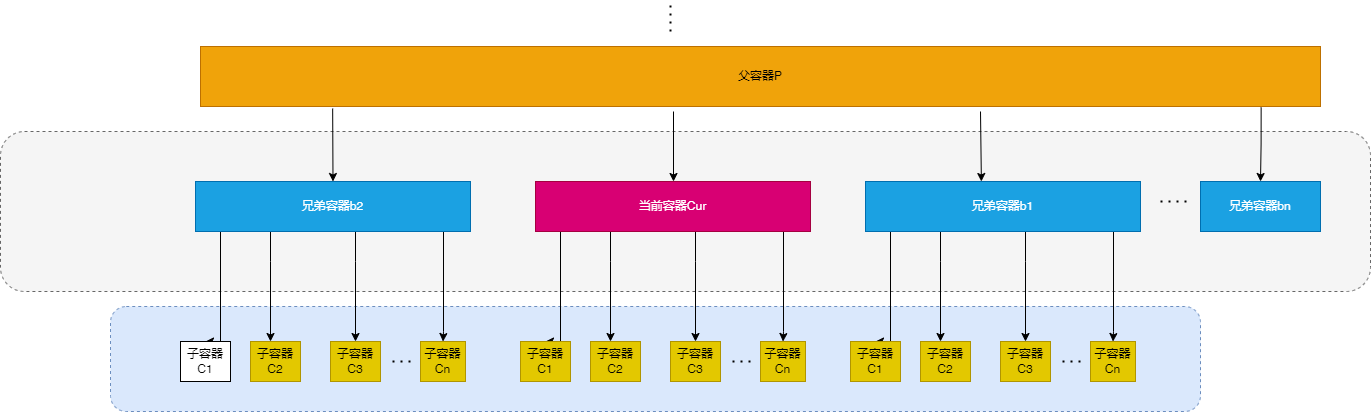

The diagram above was exported from draw.io. Its source (the exported page's mxGraphModel, read from the mxfile embedded in the PNG):
<mxGraphModel dx="868" dy="553" grid="1" gridSize="10" guides="1" tooltips="1" connect="1" arrows="1" fold="1" page="1" pageScale="1" pageWidth="1100" pageHeight="850" background="none" math="0" shadow="0">
  <root>
    <mxCell id="0" />
    <mxCell id="1" parent="0" />
    <mxCell id="hyQBwJ3zmp3RD8dS65na-51" value="" style="rounded=1;whiteSpace=wrap;html=1;shadow=0;glass=0;sketch=0;dashed=1;fillColor=#dae8fc;strokeColor=#6c8ebf;" vertex="1" parent="1">
      <mxGeometry x="150" y="345" width="1090" height="105" as="geometry" />
    </mxCell>
    <mxCell id="hyQBwJ3zmp3RD8dS65na-50" value="" style="rounded=1;whiteSpace=wrap;html=1;shadow=0;glass=0;sketch=0;dashed=1;fillColor=#f5f5f5;fontColor=#333333;strokeColor=#666666;" vertex="1" parent="1">
      <mxGeometry x="40" y="170" width="1370" height="160" as="geometry" />
    </mxCell>
    <mxCell id="hyQBwJ3zmp3RD8dS65na-3" style="edgeStyle=orthogonalEdgeStyle;rounded=0;orthogonalLoop=1;jettySize=auto;html=1;entryX=0.5;entryY=0;entryDx=0;entryDy=0;" edge="1" parent="1" source="hyQBwJ3zmp3RD8dS65na-1" target="hyQBwJ3zmp3RD8dS65na-2">
      <mxGeometry relative="1" as="geometry">
        <Array as="points">
          <mxPoint x="600" y="380" />
        </Array>
      </mxGeometry>
    </mxCell>
    <mxCell id="hyQBwJ3zmp3RD8dS65na-6" style="edgeStyle=orthogonalEdgeStyle;rounded=0;orthogonalLoop=1;jettySize=auto;html=1;" edge="1" parent="1" source="hyQBwJ3zmp3RD8dS65na-1" target="hyQBwJ3zmp3RD8dS65na-4">
      <mxGeometry relative="1" as="geometry">
        <Array as="points">
          <mxPoint x="650" y="300" />
          <mxPoint x="650" y="300" />
        </Array>
      </mxGeometry>
    </mxCell>
    <mxCell id="hyQBwJ3zmp3RD8dS65na-8" style="edgeStyle=orthogonalEdgeStyle;rounded=0;orthogonalLoop=1;jettySize=auto;html=1;entryX=0.5;entryY=0;entryDx=0;entryDy=0;exitX=0.917;exitY=1;exitDx=0;exitDy=0;exitPerimeter=0;" edge="1" parent="1" source="hyQBwJ3zmp3RD8dS65na-1" target="hyQBwJ3zmp3RD8dS65na-5">
      <mxGeometry relative="1" as="geometry">
        <Array as="points">
          <mxPoint x="823" y="270" />
          <mxPoint x="823" y="370" />
        </Array>
      </mxGeometry>
    </mxCell>
    <mxCell id="hyQBwJ3zmp3RD8dS65na-11" style="edgeStyle=orthogonalEdgeStyle;rounded=0;orthogonalLoop=1;jettySize=auto;html=1;" edge="1" parent="1" source="hyQBwJ3zmp3RD8dS65na-1" target="hyQBwJ3zmp3RD8dS65na-10">
      <mxGeometry relative="1" as="geometry">
        <Array as="points">
          <mxPoint x="735" y="300" />
          <mxPoint x="735" y="300" />
        </Array>
      </mxGeometry>
    </mxCell>
    <mxCell id="hyQBwJ3zmp3RD8dS65na-1" value="当前容器Cur" style="rounded=0;whiteSpace=wrap;html=1;fillColor=#d80073;fontColor=#ffffff;strokeColor=#A50040;" vertex="1" parent="1">
      <mxGeometry x="575" y="220" width="275" height="50" as="geometry" />
    </mxCell>
    <mxCell id="hyQBwJ3zmp3RD8dS65na-2" value="子容器C1" style="rounded=0;whiteSpace=wrap;html=1;fillColor=#e3c800;fontColor=#000000;strokeColor=#B09500;" vertex="1" parent="1">
      <mxGeometry x="560" y="380" width="50" height="40" as="geometry" />
    </mxCell>
    <mxCell id="hyQBwJ3zmp3RD8dS65na-4" value="子容器C2" style="rounded=0;whiteSpace=wrap;html=1;fillColor=#e3c800;fontColor=#000000;strokeColor=#B09500;" vertex="1" parent="1">
      <mxGeometry x="630" y="380" width="50" height="40" as="geometry" />
    </mxCell>
    <mxCell id="hyQBwJ3zmp3RD8dS65na-5" value="子容器Cn" style="rounded=0;whiteSpace=wrap;html=1;fillColor=#e3c800;fontColor=#000000;strokeColor=#B09500;" vertex="1" parent="1">
      <mxGeometry x="800" y="380" width="45" height="40" as="geometry" />
    </mxCell>
    <mxCell id="hyQBwJ3zmp3RD8dS65na-10" value="子容器C3" style="rounded=0;whiteSpace=wrap;html=1;fillColor=#e3c800;fontColor=#000000;strokeColor=#B09500;" vertex="1" parent="1">
      <mxGeometry x="710" y="380" width="50" height="40" as="geometry" />
    </mxCell>
    <mxCell id="hyQBwJ3zmp3RD8dS65na-14" value="" style="endArrow=none;dashed=1;html=1;dashPattern=1 3;strokeWidth=2;rounded=0;" edge="1" parent="1">
      <mxGeometry width="50" height="50" relative="1" as="geometry">
        <mxPoint x="790" y="400" as="sourcePoint" />
        <mxPoint x="770" y="400" as="targetPoint" />
      </mxGeometry>
    </mxCell>
    <mxCell id="hyQBwJ3zmp3RD8dS65na-47" value="" style="edgeStyle=orthogonalEdgeStyle;rounded=0;orthogonalLoop=1;jettySize=auto;html=1;exitX=0.947;exitY=1.017;exitDx=0;exitDy=0;exitPerimeter=0;" edge="1" parent="1" source="hyQBwJ3zmp3RD8dS65na-16" target="hyQBwJ3zmp3RD8dS65na-46">
      <mxGeometry relative="1" as="geometry" />
    </mxCell>
    <mxCell id="hyQBwJ3zmp3RD8dS65na-16" value="父容器P" style="whiteSpace=wrap;html=1;rounded=0;fillColor=#f0a30a;fontColor=#000000;strokeColor=#BD7000;" vertex="1" parent="1">
      <mxGeometry x="240" y="85" width="1120" height="60" as="geometry" />
    </mxCell>
    <mxCell id="hyQBwJ3zmp3RD8dS65na-20" style="edgeStyle=orthogonalEdgeStyle;rounded=0;orthogonalLoop=1;jettySize=auto;html=1;entryX=0.5;entryY=0;entryDx=0;entryDy=0;" edge="1" parent="1" source="hyQBwJ3zmp3RD8dS65na-24" target="hyQBwJ3zmp3RD8dS65na-25">
      <mxGeometry relative="1" as="geometry">
        <Array as="points">
          <mxPoint x="930" y="380" />
        </Array>
      </mxGeometry>
    </mxCell>
    <mxCell id="hyQBwJ3zmp3RD8dS65na-21" style="edgeStyle=orthogonalEdgeStyle;rounded=0;orthogonalLoop=1;jettySize=auto;html=1;" edge="1" parent="1" source="hyQBwJ3zmp3RD8dS65na-24" target="hyQBwJ3zmp3RD8dS65na-26">
      <mxGeometry relative="1" as="geometry">
        <Array as="points">
          <mxPoint x="980" y="300" />
          <mxPoint x="980" y="300" />
        </Array>
      </mxGeometry>
    </mxCell>
    <mxCell id="hyQBwJ3zmp3RD8dS65na-22" style="edgeStyle=orthogonalEdgeStyle;rounded=0;orthogonalLoop=1;jettySize=auto;html=1;entryX=0.5;entryY=0;entryDx=0;entryDy=0;exitX=0.917;exitY=1;exitDx=0;exitDy=0;exitPerimeter=0;" edge="1" parent="1" source="hyQBwJ3zmp3RD8dS65na-24" target="hyQBwJ3zmp3RD8dS65na-27">
      <mxGeometry relative="1" as="geometry">
        <Array as="points">
          <mxPoint x="1153" y="270" />
          <mxPoint x="1153" y="370" />
        </Array>
      </mxGeometry>
    </mxCell>
    <mxCell id="hyQBwJ3zmp3RD8dS65na-23" style="edgeStyle=orthogonalEdgeStyle;rounded=0;orthogonalLoop=1;jettySize=auto;html=1;" edge="1" parent="1" source="hyQBwJ3zmp3RD8dS65na-24" target="hyQBwJ3zmp3RD8dS65na-28">
      <mxGeometry relative="1" as="geometry">
        <Array as="points">
          <mxPoint x="1065" y="300" />
          <mxPoint x="1065" y="300" />
        </Array>
      </mxGeometry>
    </mxCell>
    <mxCell id="hyQBwJ3zmp3RD8dS65na-24" value="兄弟容器b1" style="rounded=0;whiteSpace=wrap;html=1;fillColor=#1ba1e2;fontColor=#ffffff;strokeColor=#006EAF;" vertex="1" parent="1">
      <mxGeometry x="905" y="220" width="275" height="50" as="geometry" />
    </mxCell>
    <mxCell id="hyQBwJ3zmp3RD8dS65na-25" value="子容器C1" style="rounded=0;whiteSpace=wrap;html=1;fillColor=#e3c800;fontColor=#000000;strokeColor=#B09500;" vertex="1" parent="1">
      <mxGeometry x="890" y="380" width="50" height="40" as="geometry" />
    </mxCell>
    <mxCell id="hyQBwJ3zmp3RD8dS65na-26" value="子容器C2" style="rounded=0;whiteSpace=wrap;html=1;fillColor=#e3c800;fontColor=#000000;strokeColor=#B09500;" vertex="1" parent="1">
      <mxGeometry x="960" y="380" width="50" height="40" as="geometry" />
    </mxCell>
    <mxCell id="hyQBwJ3zmp3RD8dS65na-27" value="子容器Cn" style="rounded=0;whiteSpace=wrap;html=1;fillColor=#e3c800;fontColor=#000000;strokeColor=#B09500;" vertex="1" parent="1">
      <mxGeometry x="1130" y="380" width="45" height="40" as="geometry" />
    </mxCell>
    <mxCell id="hyQBwJ3zmp3RD8dS65na-28" value="子容器C3" style="rounded=0;whiteSpace=wrap;html=1;fillColor=#e3c800;fontColor=#000000;strokeColor=#B09500;" vertex="1" parent="1">
      <mxGeometry x="1040" y="380" width="50" height="40" as="geometry" />
    </mxCell>
    <mxCell id="hyQBwJ3zmp3RD8dS65na-29" value="" style="endArrow=none;dashed=1;html=1;dashPattern=1 3;strokeWidth=2;rounded=0;" edge="1" parent="1">
      <mxGeometry width="50" height="50" relative="1" as="geometry">
        <mxPoint x="1120" y="400" as="sourcePoint" />
        <mxPoint x="1100" y="400" as="targetPoint" />
      </mxGeometry>
    </mxCell>
    <mxCell id="hyQBwJ3zmp3RD8dS65na-30" style="edgeStyle=orthogonalEdgeStyle;rounded=0;orthogonalLoop=1;jettySize=auto;html=1;entryX=0.5;entryY=0;entryDx=0;entryDy=0;" edge="1" parent="1" source="hyQBwJ3zmp3RD8dS65na-34" target="hyQBwJ3zmp3RD8dS65na-35">
      <mxGeometry relative="1" as="geometry">
        <Array as="points">
          <mxPoint x="260" y="380" />
        </Array>
      </mxGeometry>
    </mxCell>
    <mxCell id="hyQBwJ3zmp3RD8dS65na-31" style="edgeStyle=orthogonalEdgeStyle;rounded=0;orthogonalLoop=1;jettySize=auto;html=1;" edge="1" parent="1" source="hyQBwJ3zmp3RD8dS65na-34" target="hyQBwJ3zmp3RD8dS65na-36">
      <mxGeometry relative="1" as="geometry">
        <Array as="points">
          <mxPoint x="310" y="300" />
          <mxPoint x="310" y="300" />
        </Array>
      </mxGeometry>
    </mxCell>
    <mxCell id="hyQBwJ3zmp3RD8dS65na-32" style="edgeStyle=orthogonalEdgeStyle;rounded=0;orthogonalLoop=1;jettySize=auto;html=1;entryX=0.5;entryY=0;entryDx=0;entryDy=0;exitX=0.917;exitY=1;exitDx=0;exitDy=0;exitPerimeter=0;" edge="1" parent="1" source="hyQBwJ3zmp3RD8dS65na-34" target="hyQBwJ3zmp3RD8dS65na-37">
      <mxGeometry relative="1" as="geometry">
        <Array as="points">
          <mxPoint x="483" y="270" />
          <mxPoint x="483" y="370" />
        </Array>
      </mxGeometry>
    </mxCell>
    <mxCell id="hyQBwJ3zmp3RD8dS65na-33" style="edgeStyle=orthogonalEdgeStyle;rounded=0;orthogonalLoop=1;jettySize=auto;html=1;" edge="1" parent="1" source="hyQBwJ3zmp3RD8dS65na-34" target="hyQBwJ3zmp3RD8dS65na-38">
      <mxGeometry relative="1" as="geometry">
        <Array as="points">
          <mxPoint x="395" y="300" />
          <mxPoint x="395" y="300" />
        </Array>
      </mxGeometry>
    </mxCell>
    <mxCell id="hyQBwJ3zmp3RD8dS65na-34" value="兄弟容器b2" style="rounded=0;whiteSpace=wrap;html=1;fillColor=#1ba1e2;fontColor=#ffffff;strokeColor=#006EAF;" vertex="1" parent="1">
      <mxGeometry x="235" y="220" width="275" height="50" as="geometry" />
    </mxCell>
    <mxCell id="hyQBwJ3zmp3RD8dS65na-35" value="子容器C1" style="rounded=0;whiteSpace=wrap;html=1;" vertex="1" parent="1">
      <mxGeometry x="220" y="380" width="50" height="40" as="geometry" />
    </mxCell>
    <mxCell id="hyQBwJ3zmp3RD8dS65na-36" value="子容器C2" style="rounded=0;whiteSpace=wrap;html=1;fillColor=#e3c800;fontColor=#000000;strokeColor=#B09500;" vertex="1" parent="1">
      <mxGeometry x="290" y="380" width="50" height="40" as="geometry" />
    </mxCell>
    <mxCell id="hyQBwJ3zmp3RD8dS65na-37" value="子容器Cn" style="rounded=0;whiteSpace=wrap;html=1;fillColor=#e3c800;fontColor=#000000;strokeColor=#B09500;" vertex="1" parent="1">
      <mxGeometry x="460" y="380" width="45" height="40" as="geometry" />
    </mxCell>
    <mxCell id="hyQBwJ3zmp3RD8dS65na-38" value="子容器C3" style="rounded=0;whiteSpace=wrap;html=1;fillColor=#e3c800;fontColor=#000000;strokeColor=#B09500;" vertex="1" parent="1">
      <mxGeometry x="370" y="380" width="50" height="40" as="geometry" />
    </mxCell>
    <mxCell id="hyQBwJ3zmp3RD8dS65na-39" value="" style="endArrow=none;dashed=1;html=1;dashPattern=1 3;strokeWidth=2;rounded=0;" edge="1" parent="1">
      <mxGeometry width="50" height="50" relative="1" as="geometry">
        <mxPoint x="450" y="400" as="sourcePoint" />
        <mxPoint x="430" y="400" as="targetPoint" />
      </mxGeometry>
    </mxCell>
    <mxCell id="hyQBwJ3zmp3RD8dS65na-42" value="" style="endArrow=none;dashed=1;html=1;dashPattern=1 3;strokeWidth=2;rounded=0;" edge="1" parent="1">
      <mxGeometry width="50" height="50" relative="1" as="geometry">
        <mxPoint x="710" y="70" as="sourcePoint" />
        <mxPoint x="710" y="40" as="targetPoint" />
      </mxGeometry>
    </mxCell>
    <mxCell id="hyQBwJ3zmp3RD8dS65na-43" value="" style="endArrow=classic;html=1;rounded=0;entryX=0.5;entryY=0;entryDx=0;entryDy=0;exitX=0.118;exitY=1.033;exitDx=0;exitDy=0;exitPerimeter=0;" edge="1" parent="1" source="hyQBwJ3zmp3RD8dS65na-16" target="hyQBwJ3zmp3RD8dS65na-34">
      <mxGeometry width="50" height="50" relative="1" as="geometry">
        <mxPoint x="450" y="150" as="sourcePoint" />
        <mxPoint x="430" y="190" as="targetPoint" />
      </mxGeometry>
    </mxCell>
    <mxCell id="hyQBwJ3zmp3RD8dS65na-44" value="" style="endArrow=classic;html=1;rounded=0;entryX=0.785;entryY=0;entryDx=0;entryDy=0;entryPerimeter=0;" edge="1" parent="1">
      <mxGeometry width="50" height="50" relative="1" as="geometry">
        <mxPoint x="1020" y="150" as="sourcePoint" />
        <mxPoint x="1020.875" y="220" as="targetPoint" />
      </mxGeometry>
    </mxCell>
    <mxCell id="hyQBwJ3zmp3RD8dS65na-17" value="" style="edgeStyle=orthogonalEdgeStyle;rounded=0;orthogonalLoop=1;jettySize=auto;html=1;" edge="1" parent="1">
      <mxGeometry relative="1" as="geometry">
        <mxPoint x="713" y="150" as="sourcePoint" />
        <mxPoint x="713" y="220" as="targetPoint" />
      </mxGeometry>
    </mxCell>
    <mxCell id="hyQBwJ3zmp3RD8dS65na-46" value="兄弟容器bn" style="whiteSpace=wrap;html=1;rounded=0;fillColor=#1ba1e2;fontColor=#ffffff;strokeColor=#006EAF;" vertex="1" parent="1">
      <mxGeometry x="1240" y="220" width="120" height="50" as="geometry" />
    </mxCell>
    <mxCell id="hyQBwJ3zmp3RD8dS65na-49" value="" style="endArrow=none;dashed=1;html=1;dashPattern=1 3;strokeWidth=2;rounded=0;" edge="1" parent="1">
      <mxGeometry width="50" height="50" relative="1" as="geometry">
        <mxPoint x="1200" y="240" as="sourcePoint" />
        <mxPoint x="1230" y="240" as="targetPoint" />
      </mxGeometry>
    </mxCell>
  </root>
</mxGraphModel>